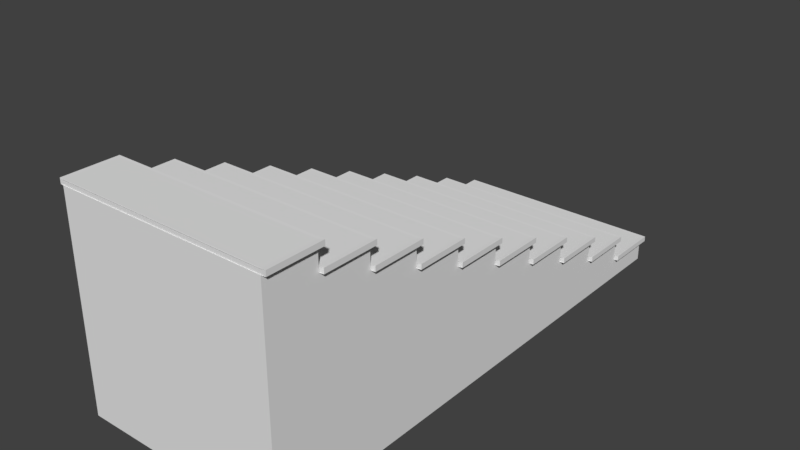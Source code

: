 # Source: Stairs_1.blend  (saved by Blender 2.78.0; exported with 4.5.12 LTS)
import bpy
from mathutils import Matrix  # noqa: F401  (used for matrix-valued properties, if any)

bpy.ops.wm.read_factory_settings(use_empty=True)
scene = bpy.context.scene
scene.name = 'Scene'

# ---- collections
col_collection_1 = bpy.data.collections.new('Collection 1'); scene.collection.children.link(col_collection_1)

# ---- world
world_world = bpy.data.worlds.new('World'); scene.world = world_world
world_world.color = (0.05088, 0.05088, 0.05088)
world_world.use_sun_shadow = False
world_world.sun_shadow_jitter_overblur = 0.0
world_world.cycles.sampling_method = 'MANUAL'

# ---- meshes
me_plane = bpy.data.meshes.new('Plane')
me_plane.from_pydata([(-2.0, 0.0, 0.0), (0.0, 0.0, 0.0), (-2.0, 7.285e-09, 0.5), (-2.0, 1.457e-08, 1.0), (-2.0, 2.186e-08, 1.5), (-2.0, 2.914e-08, 2.0), (-2.0, 3.643e-08, 2.5), (-2.0, 4.371e-08, 3.0), (-2.0, 5.1e-08, 3.5), (-2.0, 5.828e-08, 4.0), (-2.0, 6.557e-08, 4.5), (-2.0, 7.285e-08, 5.0), (0.0, 7.285e-08, 5.0), (0.0, 6.557e-08, 4.5), (0.0, 5.828e-08, 4.0), (0.0, 5.1e-08, 3.5), (0.0, 4.371e-08, 3.0), (0.0, 3.643e-08, 2.5), (0.0, 2.914e-08, 2.0), (0.0, 2.186e-08, 1.5), (0.0, 1.457e-08, 1.0), (0.0, 7.285e-09, 0.5), (0.0, 0.06667, 0.5), (0.0, 0.06667, 0.0), (-2.0, 0.06667, 0.0), (-2.0, 0.06667, 0.5), (-2.0, 0.1333, 0.5), (-2.0, 0.1333, 1.0), (0.0, 0.1333, 1.0), (0.0, 0.1333, 0.5), (-2.0, 0.2, 1.0), (-2.0, 0.2, 1.5), (0.0, 0.2, 1.5), (0.0, 0.2, 1.0), (-2.0, 0.2667, 1.5), (-2.0, 0.2667, 2.0), (0.0, 0.2667, 2.0), (0.0, 0.2667, 1.5), (-2.0, 0.3333, 2.0), (-2.0, 0.3333, 2.5), (0.0, 0.3333, 2.5), (0.0, 0.3333, 2.0), (-2.0, 0.4, 2.5), (-2.0, 0.4, 3.0), (0.0, 0.4, 3.0), (0.0, 0.4, 2.5), (-2.0, 0.4667, 3.0), (-2.0, 0.4667, 3.5), (0.0, 0.4667, 3.5), (0.0, 0.4667, 3.0), (-2.0, 0.5333, 3.5), (-2.0, 0.5333, 4.0), (0.0, 0.5333, 4.0), (0.0, 0.5333, 3.5), (-2.0, 0.6, 4.0), (-2.0, 0.6, 4.5), (0.0, 0.6, 4.5), (0.0, 0.6, 4.0), (-2.0, 0.6667, 4.5), (-2.0, 0.6667, 5.0), (0.0, 0.6667, 5.0), (0.0, 0.6667, 4.5), (0.0, 0.08219, 0.5), (0.0, 0.08219, 0.0), (-2.0, 0.08219, 0.0), (-2.0, 0.08219, 0.5), (-2.0, 0.1489, 0.5), (-2.0, 0.1489, 1.0), (0.0, 0.1489, 1.0), (0.0, 0.1489, 0.5), (-2.0, 0.2155, 1.0), (-2.0, 0.2155, 1.5), (0.0, 0.2155, 1.5), (0.0, 0.2155, 1.0), (-2.0, 0.2822, 1.5), (-2.0, 0.2822, 2.0), (0.0, 0.2822, 2.0), (0.0, 0.2822, 1.5), (-2.0, 0.3489, 2.0), (-2.0, 0.3489, 2.5), (0.0, 0.3489, 2.5), (0.0, 0.3489, 2.0), (-2.0, 0.4155, 2.5), (-2.0, 0.4155, 3.0), (0.0, 0.4155, 3.0), (0.0, 0.4155, 2.5), (-2.0, 0.4822, 3.0), (-2.0, 0.4822, 3.5), (0.0, 0.4822, 3.5), (0.0, 0.4822, 3.0), (-2.0, 0.5489, 3.5), (-2.0, 0.5489, 4.0), (0.0, 0.5489, 4.0), (0.0, 0.5489, 3.5), (-2.0, 0.6155, 4.0), (-2.0, 0.6155, 4.5), (0.0, 0.6155, 4.5), (0.0, 0.6155, 4.0), (-2.0, 0.6822, 4.5), (-2.0, 0.6822, 5.0), (0.0, 0.6822, 5.0), (0.0, 0.6822, 4.5), (0.03993, 0.06636, 0.493), (0.03993, 0.06636, -0.02698), (-2.04, 0.06636, -0.02698), (-2.04, 0.06636, 0.493), (-2.04, 0.133, 0.473), (-2.04, 0.133, 0.993), (0.03993, 0.133, 0.993), (0.03993, 0.133, 0.473), (-2.04, 0.1997, 0.973), (-2.04, 0.1997, 1.493), (0.03993, 0.1997, 1.493), (0.03993, 0.1997, 0.973), (-2.04, 0.2664, 1.473), (-2.04, 0.2664, 1.993), (0.03993, 0.2664, 1.993), (0.03993, 0.2664, 1.473), (-2.04, 0.333, 1.973), (-2.04, 0.333, 2.493), (0.03993, 0.333, 2.493), (0.03993, 0.333, 1.973), (-2.04, 0.3997, 2.473), (-2.04, 0.3997, 2.993), (0.03993, 0.3997, 2.993), (0.03993, 0.3997, 2.473), (-2.04, 0.4664, 2.973), (-2.04, 0.4664, 3.493), (0.03993, 0.4664, 3.493), (0.03993, 0.4664, 2.973), (-2.04, 0.533, 3.473), (-2.04, 0.533, 3.993), (0.03993, 0.533, 3.993), (0.03993, 0.533, 3.473), (-2.04, 0.5997, 3.973), (-2.04, 0.5997, 4.493), (0.03993, 0.5997, 4.493), (0.03993, 0.5997, 3.973), (-2.04, 0.6664, 4.473), (-2.04, 0.6664, 4.993), (0.03993, 0.6664, 4.993), (0.03993, 0.6664, 4.473), (0.03993, 0.0825, 0.493), (0.03993, 0.0825, -0.02698), (-2.04, 0.0825, -0.02698), (-2.04, 0.0825, 0.493), (-2.04, 0.1492, 0.473), (-2.04, 0.1492, 0.993), (0.03993, 0.1492, 0.993), (0.03993, 0.1492, 0.473), (-2.04, 0.2158, 0.973), (-2.04, 0.2158, 1.493), (0.03993, 0.2158, 1.493), (0.03993, 0.2158, 0.973), (-2.04, 0.2825, 1.473), (-2.04, 0.2825, 1.993), (0.03993, 0.2825, 1.993), (0.03993, 0.2825, 1.473), (-2.04, 0.3492, 1.973), (-2.04, 0.3492, 2.493), (0.03993, 0.3492, 2.493), (0.03993, 0.3492, 1.973), (-2.04, 0.4158, 2.473), (-2.04, 0.4158, 2.993), (0.03993, 0.4158, 2.993), (0.03993, 0.4158, 2.473), (-2.04, 0.4825, 2.973), (-2.04, 0.4825, 3.493), (0.03993, 0.4825, 3.493), (0.03993, 0.4825, 2.973), (-2.04, 0.5492, 3.473), (-2.04, 0.5492, 3.993), (0.03993, 0.5492, 3.993), (0.03993, 0.5492, 3.473), (-2.04, 0.6158, 3.973), (-2.04, 0.6158, 4.493), (0.03993, 0.6158, 4.493), (0.03993, 0.6158, 3.973), (-2.04, 0.6825, 4.473), (-2.04, 0.6825, 4.993), (0.03993, 0.6825, 4.993), (0.03993, 0.6825, 4.473)], [], [(1, 0, 24, 23), (12, 13, 61, 60), (9, 10, 55, 54), (14, 15, 53, 52), (7, 8, 47, 46), (16, 17, 45, 44), (6, 17, 40, 39), (18, 19, 37, 36), (4, 19, 32, 31), (20, 21, 29, 28), (71, 70, 150, 151), (2, 21, 22, 25), (0, 2, 25, 24), (21, 1, 23, 22), (96, 95, 175, 176), (21, 2, 26, 29), (3, 20, 28, 27), (2, 3, 27, 26), (28, 29, 109, 108), (3, 4, 31, 30), (19, 20, 33, 32), (20, 3, 30, 33), (41, 38, 118, 121), (19, 4, 34, 37), (5, 18, 36, 35), (4, 5, 35, 34), (66, 69, 149, 146), (5, 6, 39, 38), (17, 18, 41, 40), (18, 5, 38, 41), (97, 96, 176, 177), (17, 6, 42, 45), (6, 7, 43, 42), (7, 16, 44, 43), (26, 27, 107, 106), (8, 15, 48, 47), (15, 16, 49, 48), (16, 7, 46, 49), (39, 40, 120, 119), (15, 8, 50, 53), (8, 9, 51, 50), (9, 14, 52, 51), (68, 67, 147, 148), (10, 13, 56, 55), (13, 14, 57, 56), (14, 9, 54, 57), (95, 94, 174, 175), (13, 10, 58, 61), (10, 11, 59, 58), (11, 12, 60, 59), (65, 62, 63, 64), (67, 68, 69, 66), (71, 72, 73, 70), (75, 76, 77, 74), (79, 80, 81, 78), (83, 84, 85, 82), (87, 88, 89, 86), (91, 92, 93, 90), (95, 96, 97, 94), (99, 100, 101, 98), (40, 41, 121, 120), (53, 50, 130, 133), (69, 68, 148, 149), (90, 93, 173, 170), (38, 39, 119, 118), (51, 52, 132, 131), (67, 66, 146, 147), (92, 91, 171, 172), (52, 53, 133, 132), (62, 65, 145, 142), (93, 92, 172, 173), (50, 51, 131, 130), (65, 64, 144, 145), (91, 90, 170, 171), (25, 22, 102, 105), (64, 63, 143, 144), (86, 89, 169, 166), (24, 25, 105, 104), (63, 62, 142, 143), (88, 87, 167, 168), (23, 24, 104, 103), (37, 34, 114, 117), (89, 88, 168, 169), (22, 23, 103, 102), (35, 36, 116, 115), (87, 86, 166, 167), (36, 37, 117, 116), (49, 46, 126, 129), (82, 85, 165, 162), (34, 35, 115, 114), (131, 132, 172, 171), (112, 113, 153, 152), (132, 133, 173, 172), (105, 102, 142, 145), (125, 122, 162, 165), (110, 111, 151, 150), (130, 131, 171, 170), (104, 105, 145, 144), (123, 124, 164, 163), (103, 104, 144, 143), (111, 112, 152, 151), (138, 139, 179, 178), (118, 119, 159, 158), (133, 130, 170, 173), (113, 110, 150, 153), (140, 141, 181, 180), (120, 121, 161, 160), (139, 140, 180, 179), (119, 120, 160, 159), (126, 127, 167, 166), (141, 138, 178, 181), (106, 107, 147, 146), (121, 118, 158, 161), (128, 129, 169, 168), (108, 109, 149, 148), (127, 128, 168, 167), (107, 108, 148, 147), (134, 135, 175, 174), (114, 115, 155, 154), (129, 126, 166, 169), (109, 106, 146, 149), (136, 137, 177, 176), (116, 117, 157, 156), (135, 136, 176, 175), (115, 116, 156, 155), (122, 123, 163, 162), (137, 134, 174, 177), (102, 103, 143, 142), (117, 114, 154, 157), (124, 125, 165, 164), (27, 28, 108, 107), (94, 97, 177, 174), (73, 72, 152, 153), (29, 26, 106, 109), (99, 98, 178, 179), (72, 71, 151, 152), (54, 55, 135, 134), (101, 100, 180, 181), (70, 73, 153, 150), (56, 57, 137, 136), (100, 99, 179, 180), (75, 74, 154, 155), (55, 56, 136, 135), (42, 43, 123, 122), (98, 101, 181, 178), (77, 76, 156, 157), (57, 54, 134, 137), (44, 45, 125, 124), (76, 75, 155, 156), (43, 44, 124, 123), (30, 31, 111, 110), (74, 77, 157, 154), (45, 42, 122, 125), (32, 33, 113, 112), (79, 78, 158, 159), (31, 32, 112, 111), (81, 80, 160, 161), (33, 30, 110, 113), (80, 79, 159, 160), (58, 59, 139, 138), (78, 81, 161, 158), (60, 61, 141, 140), (83, 82, 162, 163), (59, 60, 140, 139), (46, 47, 127, 126), (85, 84, 164, 165), (61, 58, 138, 141), (48, 49, 129, 128), (84, 83, 163, 164), (47, 48, 128, 127)])
me_plane.use_remesh_preserve_volume = False
me_plane.use_remesh_preserve_attributes = False
me_plane.use_mirror_vertex_groups = False
me_plane.update()

# ---- objects
ob_stairs__straight = bpy.data.objects.new('Stairs, Straight', me_plane)

# ---- transforms, parenting, visibility, modifiers, constraints
ob_stairs__straight.location = (0.0, 0.0, 4.96e-09)
ob_stairs__straight.rotation_euler = (1.571, -0.0, 0.0)
ob_stairs__straight.scale = (0.5, 1.5, 0.5)
ob_stairs__straight.lineart.crease_threshold = 0.0

# ---- collection membership
col_collection_1.objects.link(ob_stairs__straight)

# ---- scene / render settings (as saved in the file)
scene.frame_start = 1; scene.frame_end = 250; scene.frame_set(1)
scene.render.engine = 'BLENDER_EEVEE_NEXT'
scene.render.resolution_percentage = 50
scene.render.dither_intensity = 0.0
scene.cycles.use_denoising = False
scene.cycles.samples = 128
scene.cycles.sampling_pattern = 'TABULATED_SOBOL'
scene.cycles.light_sampling_threshold = 0.0
scene.cycles.use_adaptive_sampling = False
scene.cycles.use_light_tree = False
scene.cycles.blur_glossy = 0.0
scene.cycles.sample_clamp_indirect = 0.0
scene.view_settings.view_transform = 'Standard'
bpy.context.view_layer.update()

# ---- added for rendering (the .blend has no active camera and no usable light): camera, sun
cam_auto = bpy.data.cameras.new('AutoCamera')
cam_auto.lens = 50.0
cam_auto.sensor_width = 36.0
cam_auto.clip_end = 1000.0
ob_auto_camera = bpy.data.objects.new('AutoCamera', cam_auto)
scene.collection.objects.link(ob_auto_camera)
ob_auto_camera.location = (2.18907, -4.47014, 2.66313)
ob_auto_camera.rotation_euler = (1.09748, -7.21219e-08, 0.694738)
scene.camera = ob_auto_camera
light_auto_sun = bpy.data.lights.new('AutoSun', 'SUN')
light_auto_sun.energy = 3.0
light_auto_sun.angle = 0.0523599
ob_auto_sun = bpy.data.objects.new('AutoSun', light_auto_sun)
scene.collection.objects.link(ob_auto_sun)
ob_auto_sun.rotation_euler = (0.872665, 0.174533, 0.523599)
bpy.context.view_layer.update()
